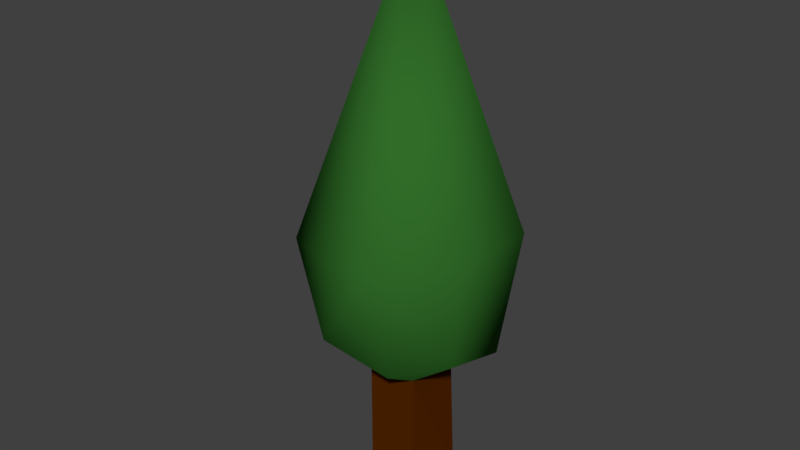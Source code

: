 # Source: tree2.blend  (saved by Blender 2.79.0; exported with 4.5.12 LTS)
import bpy
from mathutils import Matrix  # noqa: F401  (used for matrix-valued properties, if any)

bpy.ops.wm.read_factory_settings(use_empty=True)
scene = bpy.context.scene
scene.name = 'Scene'

# ---- collections
col_collection_1 = bpy.data.collections.new('Collection 1'); scene.collection.children.link(col_collection_1)

# ---- materials (node trees are filled in below, after node groups)
mat_treebark = bpy.data.materials.new('TreeBark')
mat_treebark.alpha_threshold = 0.0
mat_treebark.use_transparent_shadow = False
mat_treebark.diffuse_color = (0.08714, 0.01903, 0.0, 1.0)
mat_treebark.roughness = 0.5
mat_treebark.specular_intensity = 0.0
mat_treebark.line_color = (0.0, 0.0, 0.0, 1.0)
mat_treeleaves = bpy.data.materials.new('TreeLeaves')
mat_treeleaves.alpha_threshold = 0.0
mat_treeleaves.use_transparent_shadow = False
mat_treeleaves.diffuse_color = (0.03113, 0.1523, 0.0223, 1.0)
mat_treeleaves.roughness = 0.5
mat_treeleaves.specular_intensity = 0.1403

# ---- material node trees

# ---- world
world_world = bpy.data.worlds.new('World'); scene.world = world_world
world_world.color = (0.05088, 0.05088, 0.05088)
world_world.use_sun_shadow = False
world_world.sun_shadow_jitter_overblur = 0.0
world_world.cycles.sampling_method = 'MANUAL'

# ---- meshes
me_cube = bpy.data.meshes.new('Cube')
me_cube.from_pydata([(0.09773, 0.09581, 0.0), (0.0819, -0.1254, 0.0), (-0.09657, -0.1312, 0.0), (-0.1116, 0.05622, 0.0), (0.07414, 0.09581, 0.5), (0.0819, -0.1254, 0.5), (-0.09657, -0.1312, 0.5), (-0.1116, 0.05622, 0.5), (0.2755, 0.08108, 0.5913), (0.2579, -0.1402, 0.637), (0.3036, 0.1674, 1.017), (0.2878, -0.1402, 1.017), (0.08964, -0.2645, 0.588), (-0.1538, -0.3032, 0.6542), (0.08964, -0.3649, 1.017), (-0.08883, -0.3327, 0.9859), (-0.2961, -0.1542, 0.6001), (-0.3428, 0.03327, 0.5878), (-0.3822, -0.1858, 0.9121), (-0.3972, 0.09019, 0.9353), (0.04128, 0.2911, 0.6159), (-0.1681, 0.2304, 0.6223), (0.04128, 0.2679, 0.988), (-0.1681, 0.2304, 0.9943), (-0.007147, -0.02141, 2.024)], [], [(7, 6, 16, 17), (0, 4, 5, 1), (1, 5, 6, 2), (2, 6, 7, 3), (4, 0, 3, 7), (19, 18, 24), (4, 7, 21, 20), (9, 8, 10, 11), (5, 4, 8, 9), (13, 12, 14, 15), (24, 22, 23), (6, 5, 12, 13), (17, 16, 18, 19), (24, 15, 14), (20, 21, 23, 22), (11, 10, 24), (6, 13, 16), (13, 15, 18, 16), (15, 24, 18), (7, 17, 21), (23, 21, 17, 19), (24, 23, 19), (4, 20, 8), (22, 10, 8, 20), (22, 24, 10), (5, 9, 12), (9, 11, 14, 12), (24, 14, 11)])
me_cube.polygons.foreach_set('use_smooth', [1, 0, 0, 0, 0, 1, 1, 1, 1, 1, 1, 1, 1, 1, 1, 1, 1, 1, 1, 1, 1, 1, 1, 1, 1, 1, 1, 1])
me_cube.polygons.foreach_set('material_index', [1, 0, 0, 0, 0, 1, 1, 1, 1, 1, 1, 1, 1, 1, 1, 1, 1, 1, 1, 1, 1, 1, 1, 1, 1, 1, 1, 1])
me_cube.materials.append(mat_treebark)
me_cube.materials.append(mat_treeleaves)
me_cube.use_remesh_preserve_volume = False
me_cube.use_remesh_preserve_attributes = False
me_cube.use_mirror_vertex_groups = False
me_cube.update()

# ---- objects
ob_empty = bpy.data.objects.new('Empty', None)
ob_cube = bpy.data.objects.new('Cube', me_cube)

# ---- transforms, parenting, visibility, modifiers, constraints
ob_empty.location = (-0.6985, 4.154, 1.698)
ob_empty.empty_image_offset = (0.0, 0.0)
ob_empty.lineart.crease_threshold = 0.0
ob_cube.location = (0.0, 0.0, 0.0)
ob_cube.lock_rotations_4d = False
ob_cube.empty_display_type = 'ARROWS'
ob_cube.lineart.crease_threshold = 0.0

# ---- collection membership
col_collection_1.objects.link(ob_empty)
col_collection_1.objects.link(ob_cube)

# ---- scene / render settings (as saved in the file)
scene.frame_start = 1; scene.frame_end = 250; scene.frame_set(1)
scene.render.engine = 'BLENDER_EEVEE_NEXT'
scene.render.resolution_percentage = 50
scene.render.dither_intensity = 0.0
scene.cycles.use_denoising = False
scene.cycles.samples = 128
scene.cycles.sampling_pattern = 'TABULATED_SOBOL'
scene.cycles.use_adaptive_sampling = False
scene.cycles.use_light_tree = False
scene.cycles.blur_glossy = 0.0
scene.cycles.sample_clamp_indirect = 0.0
scene.view_settings.view_transform = 'Standard'
bpy.context.view_layer.update()

# ---- added for rendering (the .blend has no active camera and no usable light): camera, sun
cam_auto = bpy.data.cameras.new('AutoCamera')
cam_auto.lens = 50.0
cam_auto.sensor_width = 36.0
cam_auto.clip_end = 1000.0
ob_auto_camera = bpy.data.objects.new('AutoCamera', cam_auto)
scene.collection.objects.link(ob_auto_camera)
ob_auto_camera.location = (2.02598, -2.52428, 2.67036)
ob_auto_camera.rotation_euler = (1.09748, -7.21219e-08, 0.694738)
scene.camera = ob_auto_camera
light_auto_sun = bpy.data.lights.new('AutoSun', 'SUN')
light_auto_sun.energy = 3.0
light_auto_sun.angle = 0.0523599
ob_auto_sun = bpy.data.objects.new('AutoSun', light_auto_sun)
scene.collection.objects.link(ob_auto_sun)
ob_auto_sun.rotation_euler = (0.872665, 0.174533, 0.523599)
bpy.context.view_layer.update()
